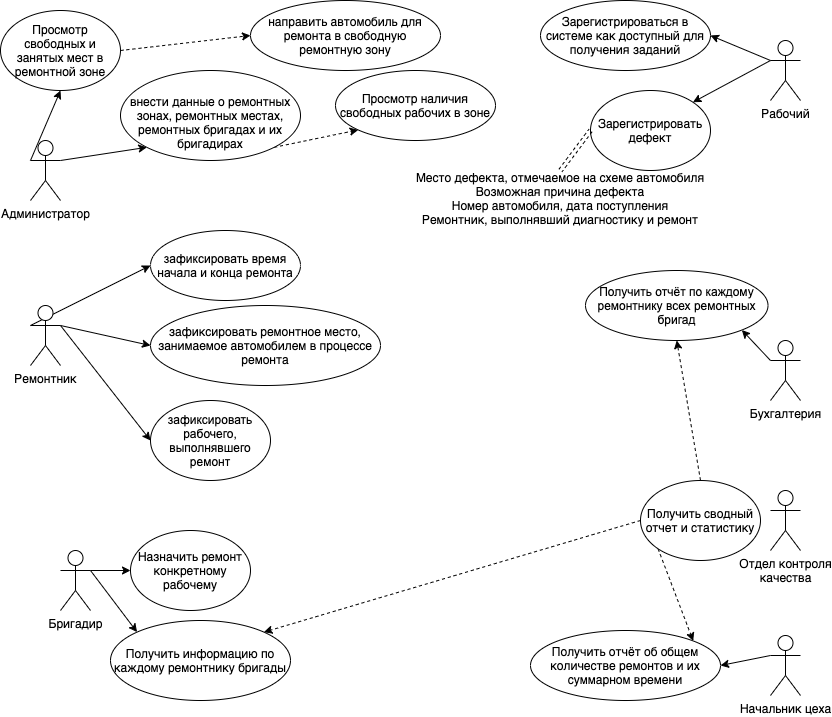

The diagram above was exported from draw.io. Its source (the exported page's mxGraphModel, read from the mxfile embedded in the PNG):
<mxGraphModel dx="1113" dy="760" grid="1" gridSize="10" guides="1" tooltips="1" connect="1" arrows="1" fold="1" page="1" pageScale="1" pageWidth="850" pageHeight="1100" background="#ffffff" math="0" shadow="0">
  <root>
    <mxCell id="0" />
    <mxCell id="1" parent="0" />
    <mxCell id="ZxRZDUg7vIJ1uDc7FTEj-122" style="edgeStyle=none;rounded=0;jumpStyle=none;orthogonalLoop=1;jettySize=auto;html=1;exitX=0;exitY=0.3333333333333333;exitDx=0;exitDy=0;exitPerimeter=0;entryX=1;entryY=0.5;entryDx=0;entryDy=0;" edge="1" parent="1" source="ZxRZDUg7vIJ1uDc7FTEj-80" target="ZxRZDUg7vIJ1uDc7FTEj-95">
      <mxGeometry relative="1" as="geometry" />
    </mxCell>
    <mxCell id="ZxRZDUg7vIJ1uDc7FTEj-123" style="edgeStyle=none;rounded=0;jumpStyle=none;orthogonalLoop=1;jettySize=auto;html=1;exitX=0;exitY=0.3333333333333333;exitDx=0;exitDy=0;exitPerimeter=0;entryX=1;entryY=0;entryDx=0;entryDy=0;" edge="1" parent="1" source="ZxRZDUg7vIJ1uDc7FTEj-80" target="ZxRZDUg7vIJ1uDc7FTEj-114">
      <mxGeometry relative="1" as="geometry" />
    </mxCell>
    <mxCell id="ZxRZDUg7vIJ1uDc7FTEj-80" value="Рабочий" style="shape=umlActor;verticalLabelPosition=bottom;verticalAlign=top;html=1;" vertex="1" parent="1">
      <mxGeometry x="780" y="50" width="30" height="60" as="geometry" />
    </mxCell>
    <mxCell id="ZxRZDUg7vIJ1uDc7FTEj-130" style="edgeStyle=none;rounded=0;jumpStyle=none;orthogonalLoop=1;jettySize=auto;html=1;exitX=0;exitY=0.3333333333333333;exitDx=0;exitDy=0;exitPerimeter=0;entryX=1;entryY=0.5;entryDx=0;entryDy=0;" edge="1" parent="1" source="ZxRZDUg7vIJ1uDc7FTEj-82" target="ZxRZDUg7vIJ1uDc7FTEj-106">
      <mxGeometry relative="1" as="geometry" />
    </mxCell>
    <mxCell id="ZxRZDUg7vIJ1uDc7FTEj-82" value="Начальник цеха" style="shape=umlActor;verticalLabelPosition=bottom;verticalAlign=top;html=1;outlineConnect=0;" vertex="1" parent="1">
      <mxGeometry x="780" y="645" width="30" height="60" as="geometry" />
    </mxCell>
    <mxCell id="ZxRZDUg7vIJ1uDc7FTEj-116" style="edgeStyle=none;rounded=0;jumpStyle=none;orthogonalLoop=1;jettySize=auto;html=1;exitX=0;exitY=0.3333333333333333;exitDx=0;exitDy=0;exitPerimeter=0;entryX=0.5;entryY=1;entryDx=0;entryDy=0;" edge="1" parent="1" source="ZxRZDUg7vIJ1uDc7FTEj-84" target="ZxRZDUg7vIJ1uDc7FTEj-99">
      <mxGeometry relative="1" as="geometry" />
    </mxCell>
    <mxCell id="ZxRZDUg7vIJ1uDc7FTEj-118" style="edgeStyle=none;rounded=0;jumpStyle=none;orthogonalLoop=1;jettySize=auto;html=1;exitX=1;exitY=0.3333333333333333;exitDx=0;exitDy=0;exitPerimeter=0;entryX=0;entryY=1;entryDx=0;entryDy=0;" edge="1" parent="1" source="ZxRZDUg7vIJ1uDc7FTEj-84" target="ZxRZDUg7vIJ1uDc7FTEj-85">
      <mxGeometry relative="1" as="geometry" />
    </mxCell>
    <mxCell id="ZxRZDUg7vIJ1uDc7FTEj-84" value="Администратор" style="shape=umlActor;verticalLabelPosition=bottom;verticalAlign=top;html=1;outlineConnect=0;" vertex="1" parent="1">
      <mxGeometry x="40" y="150" width="30" height="60" as="geometry" />
    </mxCell>
    <mxCell id="ZxRZDUg7vIJ1uDc7FTEj-102" style="edgeStyle=none;rounded=0;jumpStyle=none;orthogonalLoop=1;jettySize=auto;html=1;exitX=1;exitY=1;exitDx=0;exitDy=0;entryX=0;entryY=1;entryDx=0;entryDy=0;dashed=1;" edge="1" parent="1" source="ZxRZDUg7vIJ1uDc7FTEj-85" target="ZxRZDUg7vIJ1uDc7FTEj-98">
      <mxGeometry relative="1" as="geometry" />
    </mxCell>
    <mxCell id="ZxRZDUg7vIJ1uDc7FTEj-85" value="&lt;br&gt;внести данные о&amp;nbsp;ремонтных зонах, ремонтных местах, ремонтных бригадах и их бригадирах" style="ellipse;whiteSpace=wrap;html=1;" vertex="1" parent="1">
      <mxGeometry x="130" y="80" width="180" height="90" as="geometry" />
    </mxCell>
    <mxCell id="ZxRZDUg7vIJ1uDc7FTEj-119" style="edgeStyle=none;rounded=0;jumpStyle=none;orthogonalLoop=1;jettySize=auto;html=1;exitX=0;exitY=0.3333333333333333;exitDx=0;exitDy=0;exitPerimeter=0;entryX=0;entryY=0.5;entryDx=0;entryDy=0;" edge="1" parent="1" source="ZxRZDUg7vIJ1uDc7FTEj-89" target="ZxRZDUg7vIJ1uDc7FTEj-90">
      <mxGeometry relative="1" as="geometry" />
    </mxCell>
    <mxCell id="ZxRZDUg7vIJ1uDc7FTEj-120" style="edgeStyle=none;rounded=0;jumpStyle=none;orthogonalLoop=1;jettySize=auto;html=1;exitX=1;exitY=0.3333333333333333;exitDx=0;exitDy=0;exitPerimeter=0;entryX=0;entryY=0.5;entryDx=0;entryDy=0;" edge="1" parent="1" source="ZxRZDUg7vIJ1uDc7FTEj-89" target="ZxRZDUg7vIJ1uDc7FTEj-92">
      <mxGeometry relative="1" as="geometry" />
    </mxCell>
    <mxCell id="ZxRZDUg7vIJ1uDc7FTEj-121" style="edgeStyle=none;rounded=0;jumpStyle=none;orthogonalLoop=1;jettySize=auto;html=1;exitX=1;exitY=0.3333333333333333;exitDx=0;exitDy=0;exitPerimeter=0;entryX=0;entryY=0.5;entryDx=0;entryDy=0;" edge="1" parent="1" source="ZxRZDUg7vIJ1uDc7FTEj-89" target="ZxRZDUg7vIJ1uDc7FTEj-91">
      <mxGeometry relative="1" as="geometry" />
    </mxCell>
    <mxCell id="ZxRZDUg7vIJ1uDc7FTEj-89" value="Ремонтник" style="shape=umlActor;verticalLabelPosition=bottom;verticalAlign=top;html=1;outlineConnect=0;" vertex="1" parent="1">
      <mxGeometry x="40" y="315" width="30" height="60" as="geometry" />
    </mxCell>
    <mxCell id="ZxRZDUg7vIJ1uDc7FTEj-90" value="&lt;span id=&quot;docs-internal-guid-4b10f4f7-7fff-964e-9d06-81d0692ab87c&quot;&gt;&lt;span style=&quot;font-family: &amp;#34;arial&amp;#34; ; background-color: transparent ; vertical-align: baseline&quot;&gt;&lt;font style=&quot;font-size: 12px&quot;&gt;зафиксировать время начала и конца ремонта&lt;/font&gt;&lt;/span&gt;&lt;/span&gt;" style="ellipse;whiteSpace=wrap;html=1;" vertex="1" parent="1">
      <mxGeometry x="160" y="240" width="150" height="70" as="geometry" />
    </mxCell>
    <mxCell id="ZxRZDUg7vIJ1uDc7FTEj-91" value="&lt;span style=&quot;font-family: &amp;#34;arial&amp;#34;&quot;&gt;зафиксировать&lt;br&gt;рабочего, выполнявшего ремонт&lt;/span&gt;" style="ellipse;whiteSpace=wrap;html=1;" vertex="1" parent="1">
      <mxGeometry x="160" y="410" width="120" height="80" as="geometry" />
    </mxCell>
    <mxCell id="ZxRZDUg7vIJ1uDc7FTEj-92" value="&lt;br&gt;зафиксировать&amp;nbsp;&lt;span&gt;ремонтное место, занимаемое автомобилем в процессе ремонта&lt;br&gt;&lt;br&gt;&lt;/span&gt;" style="ellipse;whiteSpace=wrap;html=1;" vertex="1" parent="1">
      <mxGeometry x="160" y="315" width="230" height="80" as="geometry" />
    </mxCell>
    <mxCell id="ZxRZDUg7vIJ1uDc7FTEj-128" style="edgeStyle=none;rounded=0;jumpStyle=none;orthogonalLoop=1;jettySize=auto;html=1;exitX=1;exitY=0.3333333333333333;exitDx=0;exitDy=0;exitPerimeter=0;entryX=0;entryY=0.5;entryDx=0;entryDy=0;" edge="1" parent="1" source="ZxRZDUg7vIJ1uDc7FTEj-93" target="ZxRZDUg7vIJ1uDc7FTEj-94">
      <mxGeometry relative="1" as="geometry" />
    </mxCell>
    <mxCell id="ZxRZDUg7vIJ1uDc7FTEj-129" style="edgeStyle=none;rounded=0;jumpStyle=none;orthogonalLoop=1;jettySize=auto;html=1;exitX=1;exitY=0.3333333333333333;exitDx=0;exitDy=0;exitPerimeter=0;entryX=0;entryY=0;entryDx=0;entryDy=0;" edge="1" parent="1" source="ZxRZDUg7vIJ1uDc7FTEj-93" target="ZxRZDUg7vIJ1uDc7FTEj-109">
      <mxGeometry relative="1" as="geometry" />
    </mxCell>
    <mxCell id="ZxRZDUg7vIJ1uDc7FTEj-93" value="Бригадир" style="shape=umlActor;verticalLabelPosition=bottom;verticalAlign=top;html=1;outlineConnect=0;" vertex="1" parent="1">
      <mxGeometry x="70" y="560" width="30" height="60" as="geometry" />
    </mxCell>
    <mxCell id="ZxRZDUg7vIJ1uDc7FTEj-94" value="Назначить ремонт конкретному рабочему" style="ellipse;whiteSpace=wrap;html=1;" vertex="1" parent="1">
      <mxGeometry x="140" y="540" width="120" height="80" as="geometry" />
    </mxCell>
    <mxCell id="ZxRZDUg7vIJ1uDc7FTEj-95" value="Зарегистрироваться в системе как доступный для получения заданий" style="ellipse;whiteSpace=wrap;html=1;" vertex="1" parent="1">
      <mxGeometry x="550" y="10" width="170" height="70" as="geometry" />
    </mxCell>
    <mxCell id="ZxRZDUg7vIJ1uDc7FTEj-96" value="&lt;div&gt;направить автомобиль для ремонта в свободную ремонтную зону&lt;/div&gt;" style="ellipse;whiteSpace=wrap;html=1;" vertex="1" parent="1">
      <mxGeometry x="260" y="10" width="190" height="70" as="geometry" />
    </mxCell>
    <mxCell id="ZxRZDUg7vIJ1uDc7FTEj-98" value="Просмотр наличия свободных рабочих в зоне" style="ellipse;whiteSpace=wrap;html=1;" vertex="1" parent="1">
      <mxGeometry x="345" y="80" width="160" height="70" as="geometry" />
    </mxCell>
    <mxCell id="ZxRZDUg7vIJ1uDc7FTEj-100" style="edgeStyle=none;rounded=0;jumpStyle=none;orthogonalLoop=1;jettySize=auto;html=1;exitX=1;exitY=0.5;exitDx=0;exitDy=0;entryX=0;entryY=0.5;entryDx=0;entryDy=0;dashed=1;" edge="1" parent="1" source="ZxRZDUg7vIJ1uDc7FTEj-99" target="ZxRZDUg7vIJ1uDc7FTEj-96">
      <mxGeometry relative="1" as="geometry" />
    </mxCell>
    <mxCell id="ZxRZDUg7vIJ1uDc7FTEj-99" value="Просмотр свободных и занятых мест в ремонтной зоне" style="ellipse;whiteSpace=wrap;html=1;" vertex="1" parent="1">
      <mxGeometry x="10" y="20" width="120" height="80" as="geometry" />
    </mxCell>
    <mxCell id="ZxRZDUg7vIJ1uDc7FTEj-101" value="Отдел контроля&lt;br&gt;качества" style="shape=umlActor;verticalLabelPosition=bottom;verticalAlign=top;html=1;outlineConnect=0;" vertex="1" parent="1">
      <mxGeometry x="780" y="500" width="30" height="60" as="geometry" />
    </mxCell>
    <mxCell id="ZxRZDUg7vIJ1uDc7FTEj-107" style="edgeStyle=none;rounded=0;jumpStyle=none;orthogonalLoop=1;jettySize=auto;html=1;exitX=0;exitY=1;exitDx=0;exitDy=0;entryX=1;entryY=0;entryDx=0;entryDy=0;dashed=1;" edge="1" parent="1" source="ZxRZDUg7vIJ1uDc7FTEj-103" target="ZxRZDUg7vIJ1uDc7FTEj-106">
      <mxGeometry relative="1" as="geometry" />
    </mxCell>
    <mxCell id="ZxRZDUg7vIJ1uDc7FTEj-112" style="edgeStyle=none;rounded=0;jumpStyle=none;orthogonalLoop=1;jettySize=auto;html=1;exitX=0.5;exitY=0;exitDx=0;exitDy=0;entryX=0.5;entryY=1;entryDx=0;entryDy=0;dashed=1;" edge="1" parent="1" source="ZxRZDUg7vIJ1uDc7FTEj-103" target="ZxRZDUg7vIJ1uDc7FTEj-111">
      <mxGeometry relative="1" as="geometry" />
    </mxCell>
    <mxCell id="ZxRZDUg7vIJ1uDc7FTEj-113" style="edgeStyle=none;rounded=0;jumpStyle=none;orthogonalLoop=1;jettySize=auto;html=1;exitX=0;exitY=0.5;exitDx=0;exitDy=0;entryX=1;entryY=0;entryDx=0;entryDy=0;dashed=1;" edge="1" parent="1" source="ZxRZDUg7vIJ1uDc7FTEj-103" target="ZxRZDUg7vIJ1uDc7FTEj-109">
      <mxGeometry relative="1" as="geometry" />
    </mxCell>
    <mxCell id="ZxRZDUg7vIJ1uDc7FTEj-103" value="Получить сводный отчет и статистику" style="ellipse;whiteSpace=wrap;html=1;" vertex="1" parent="1">
      <mxGeometry x="650" y="490" width="120" height="80" as="geometry" />
    </mxCell>
    <mxCell id="ZxRZDUg7vIJ1uDc7FTEj-106" value="Получить&amp;nbsp;отчёт об общем количестве ремонтов и их суммарном времени" style="ellipse;whiteSpace=wrap;html=1;" vertex="1" parent="1">
      <mxGeometry x="540" y="640" width="190" height="70" as="geometry" />
    </mxCell>
    <mxCell id="ZxRZDUg7vIJ1uDc7FTEj-109" value="Получить&amp;nbsp;информацию по каждому ремонтнику бригады" style="ellipse;whiteSpace=wrap;html=1;" vertex="1" parent="1">
      <mxGeometry x="120" y="630" width="180" height="80" as="geometry" />
    </mxCell>
    <mxCell id="ZxRZDUg7vIJ1uDc7FTEj-127" style="edgeStyle=none;rounded=0;jumpStyle=none;orthogonalLoop=1;jettySize=auto;html=1;exitX=0;exitY=0.3333333333333333;exitDx=0;exitDy=0;exitPerimeter=0;entryX=1;entryY=1;entryDx=0;entryDy=0;" edge="1" parent="1" source="ZxRZDUg7vIJ1uDc7FTEj-110" target="ZxRZDUg7vIJ1uDc7FTEj-111">
      <mxGeometry relative="1" as="geometry" />
    </mxCell>
    <mxCell id="ZxRZDUg7vIJ1uDc7FTEj-110" value="Бухгалтерия" style="shape=umlActor;verticalLabelPosition=bottom;verticalAlign=top;html=1;outlineConnect=0;" vertex="1" parent="1">
      <mxGeometry x="780" y="350" width="30" height="60" as="geometry" />
    </mxCell>
    <mxCell id="ZxRZDUg7vIJ1uDc7FTEj-111" value="&lt;b style=&quot;font-weight: normal&quot; id=&quot;docs-internal-guid-e5c3a808-7fff-4adf-d515-946aad3dc68b&quot;&gt;&lt;span style=&quot;font-family: &amp;#34;arial&amp;#34; ; color: rgb(0 , 0 , 0) ; background-color: transparent ; font-weight: 400 ; font-style: normal ; font-variant: normal ; text-decoration: none ; vertical-align: baseline&quot;&gt;&lt;font style=&quot;font-size: 12px&quot;&gt;Получить&amp;nbsp;отчёт по каждому ремонтнику всех ремонтных бригад&lt;/font&gt;&lt;/span&gt;&lt;/b&gt;" style="ellipse;whiteSpace=wrap;html=1;" vertex="1" parent="1">
      <mxGeometry x="595" y="280" width="182.5" height="70" as="geometry" />
    </mxCell>
    <mxCell id="ZxRZDUg7vIJ1uDc7FTEj-114" value="Зарегистрировать дефект" style="ellipse;whiteSpace=wrap;html=1;" vertex="1" parent="1">
      <mxGeometry x="600" y="100" width="120" height="80" as="geometry" />
    </mxCell>
    <mxCell id="ZxRZDUg7vIJ1uDc7FTEj-126" style="edgeStyle=none;rounded=0;jumpStyle=none;orthogonalLoop=1;jettySize=auto;html=1;exitX=0.5;exitY=0;exitDx=0;exitDy=0;entryX=0;entryY=0.5;entryDx=0;entryDy=0;shape=link;dashed=1;" edge="1" parent="1" source="ZxRZDUg7vIJ1uDc7FTEj-124" target="ZxRZDUg7vIJ1uDc7FTEj-114">
      <mxGeometry relative="1" as="geometry" />
    </mxCell>
    <mxCell id="ZxRZDUg7vIJ1uDc7FTEj-124" value="&lt;span&gt;Место дефекта, отмечаемое на схеме автомобиля&lt;/span&gt;&lt;div&gt;Возможная причина дефекта&lt;/div&gt;&lt;div&gt;Номер автомобиля, дата поступления&lt;/div&gt;&lt;div&gt;Ремонтник, выполнявший диагностику и ремонт&lt;/div&gt;&lt;div&gt;&lt;br&gt;&lt;/div&gt;" style="text;html=1;strokeColor=none;fillColor=none;align=center;verticalAlign=middle;whiteSpace=wrap;rounded=0;" vertex="1" parent="1">
      <mxGeometry x="420" y="180" width="300" height="70" as="geometry" />
    </mxCell>
    <mxCell id="ZxRZDUg7vIJ1uDc7FTEj-125" style="edgeStyle=none;rounded=0;jumpStyle=none;orthogonalLoop=1;jettySize=auto;html=1;exitX=0.5;exitY=1;exitDx=0;exitDy=0;" edge="1" parent="1" source="ZxRZDUg7vIJ1uDc7FTEj-124" target="ZxRZDUg7vIJ1uDc7FTEj-124">
      <mxGeometry relative="1" as="geometry" />
    </mxCell>
  </root>
</mxGraphModel>